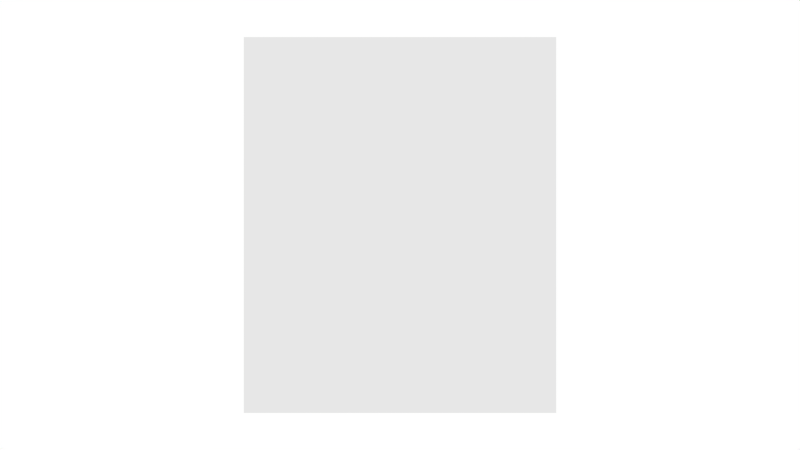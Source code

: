 # Source: untitled.blend  (saved by Blender 2.67.0; exported with 4.5.12 LTS)
import bpy
from mathutils import Matrix  # noqa: F401  (used for matrix-valued properties, if any)

bpy.ops.wm.read_factory_settings(use_empty=True)
scene = bpy.context.scene
scene.name = 'Scene'

# ---- collections
col_collection_1 = bpy.data.collections.new('Collection 1'); scene.collection.children.link(col_collection_1)

# ---- materials (node trees are filled in below, after node groups)
mat_material = bpy.data.materials.new('Material')
mat_material.alpha_threshold = 0.0
mat_material.use_transparent_shadow = False
mat_material.preview_render_type = 'CUBE'
mat_material.roughness = 0.5
mat_material.specular_intensity = 0.0
mat_material.line_color = (0.0, 0.0, 0.0, 1.0)

# ---- material node trees

# ---- world
world_world = bpy.data.worlds.new('World'); scene.world = world_world
world_world.color = (1.0, 1.0, 1.0)
world_world.use_sun_shadow = False
world_world.sun_shadow_jitter_overblur = 0.0
world_world.cycles.sampling_method = 'MANUAL'
world_world.cycles.sample_map_resolution = 256

# ---- cameras
cam_camera = bpy.data.cameras.new('Camera')
cam_camera.clip_end = 100.0
cam_camera.lens = 35.0
cam_camera.sensor_width = 32.0
cam_camera.sensor_height = 18.0
cam_camera.ortho_scale = 7.314
cam_camera.dof.focus_distance = 0.0
cam_camera.dof.aperture_fstop = 128.0

# ---- meshes
me_plane = bpy.data.meshes.new('Plane')
me_plane.from_pydata([(1.0, -1.0, 0.0), (-1.0, -1.0, 0.0), (1.0, 1.0, 0.0), (-1.0, 1.0, 0.0)], [], [(1, 0, 2, 3)])
_uv = me_plane.uv_layers.new(name='UVMap')
_uv.uv.foreach_set('vector', [0.0001, 9.998e-05, 0.9999, 9.998e-05, 0.9999, 0.9999, 9.998e-05, 0.9999])
me_plane.materials.append(mat_material)
me_plane.use_remesh_preserve_volume = False
me_plane.use_remesh_preserve_attributes = False
me_plane.use_mirror_vertex_groups = False
me_plane.update()

# ---- objects
ob_plane = bpy.data.objects.new('Plane', me_plane)
ob_camera = bpy.data.objects.new('Camera', cam_camera)

# ---- transforms, parenting, visibility, modifiers, constraints
ob_plane.location = (0.0, 0.0, 0.0)
ob_plane.scale = (1.0, 1.203, 1.0)
ob_plane.lineart.crease_threshold = 0.0
ob_camera.location = (0.0, 0.0, 5.602)
ob_camera.lock_rotations_4d = False
ob_camera.empty_display_type = 'ARROWS'
ob_camera.color = (0.0, 0.0, 0.0, 0.0)
ob_camera.display_type = 'WIRE'
ob_camera.lineart.crease_threshold = 0.0

# ---- collection membership
col_collection_1.objects.link(ob_plane)
col_collection_1.objects.link(ob_camera)

# ---- scene / render settings (as saved in the file)
scene.camera = ob_camera
scene.frame_start = 1; scene.frame_end = 250; scene.frame_set(0)
scene.render.engine = 'BLENDER_EEVEE_NEXT'
scene.render.image_settings.color_mode = 'RGB'
scene.render.image_settings.compression = 90
scene.render.dither_intensity = 0.0
scene.cycles.use_denoising = False
scene.cycles.samples = 10
scene.cycles.sampling_pattern = 'TABULATED_SOBOL'
scene.cycles.light_sampling_threshold = 0.0
scene.cycles.use_adaptive_sampling = False
scene.cycles.use_light_tree = False
scene.cycles.blur_glossy = 0.0
scene.cycles.volume_bounces = 1
scene.cycles.pixel_filter_type = 'GAUSSIAN'
scene.cycles.sample_clamp_indirect = 0.0
scene.view_settings.view_transform = 'Standard'
bpy.context.view_layer.update()
